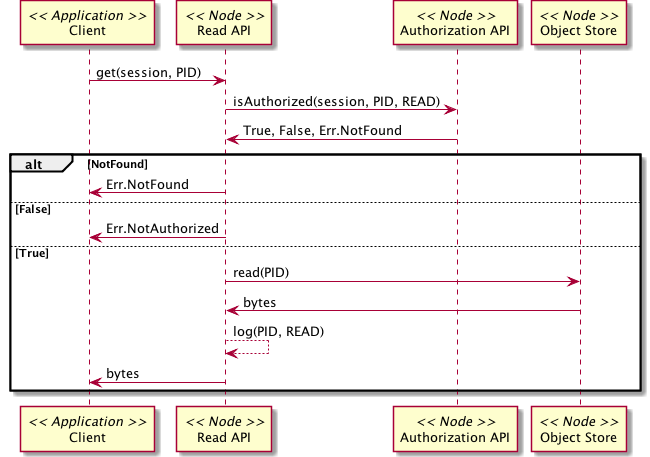

The diagram above was rendered by PlantUML. Its source (embedded in the PNG):
@startuml images/01_seq.png
participant "Client" as app_client << Application >>
participant "Read API" as n_crud << Node >>
participant "Authorization API" as n_authorize << Node >>
participant "Object Store" as n_ostore << Node >>
app_client -> n_crud: get(session, PID)
n_crud -> n_authorize: isAuthorized(session, PID, READ)
n_crud <- n_authorize: True, False, Err.NotFound
alt NotFound
  app_client <- n_crud: Err.NotFound
else False
  app_client <- n_crud: Err.NotAuthorized
else True
  n_crud -> n_ostore: read(PID)
  n_crud <- n_ostore: bytes
  n_crud --> n_crud: log(PID, READ)
  app_client <- n_crud: bytes
end
@enduml